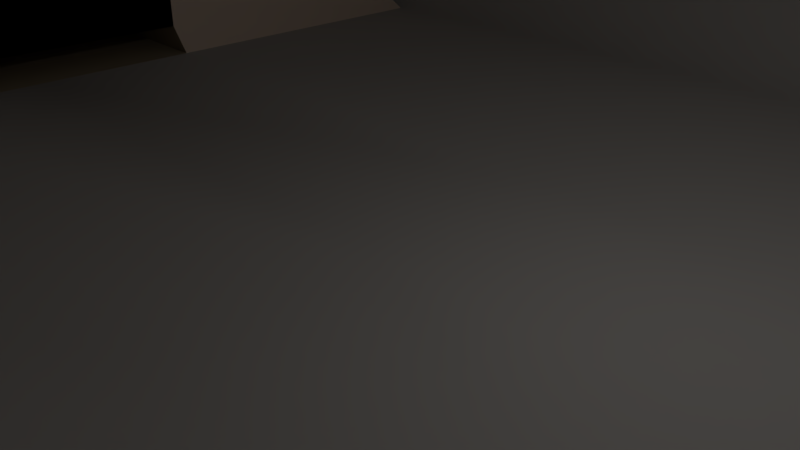 # Source: Structure.blend  (saved by Blender 2.79.0; exported with 4.5.12 LTS)
import bpy
from mathutils import Matrix  # noqa: F401  (used for matrix-valued properties, if any)

bpy.ops.wm.read_factory_settings(use_empty=True)
scene = bpy.context.scene
scene.name = 'Scene'

# ---- collections
col_collection_1 = bpy.data.collections.new('Collection 1'); scene.collection.children.link(col_collection_1)

# ---- materials (node trees are filled in below, after node groups)
mat_top = bpy.data.materials.new('Top')
mat_top.alpha_threshold = 0.0
mat_top.use_transparent_shadow = False
mat_top.diffuse_color = (0.5204, 0.503, 0.4849, 1.0)
mat_top.roughness = 0.5
mat_front = bpy.data.materials.new('Front')
mat_front.alpha_threshold = 0.0
mat_front.use_transparent_shadow = False
mat_front.diffuse_color = (1.0, 0.8241, 0.6908, 1.0)
mat_front.roughness = 0.5
mat_door = bpy.data.materials.new('Door')
mat_door.alpha_threshold = 0.0
mat_door.use_transparent_shadow = False
mat_door.diffuse_color = (0.8271, 0.01148, 0.004624, 1.0)
mat_door.roughness = 0.5
mat_door_crease = bpy.data.materials.new('Door Crease')
mat_door_crease.alpha_threshold = 0.0
mat_door_crease.use_transparent_shadow = False
mat_door_crease.diffuse_color = (0.5122, 0.01331, 0.001909, 1.0)
mat_door_crease.roughness = 0.5
mat_door_dark = bpy.data.materials.new('Door Dark')
mat_door_dark.alpha_threshold = 0.0
mat_door_dark.use_transparent_shadow = False
mat_door_dark.diffuse_color = (1.0, 0.01385, 0.001159, 1.0)
mat_door_dark.roughness = 0.5
mat_ramp = bpy.data.materials.new('Ramp')
mat_ramp.alpha_threshold = 0.0
mat_ramp.use_transparent_shadow = False
mat_ramp.diffuse_color = (0.5372, 0.4515, 0.3158, 1.0)
mat_ramp.roughness = 0.5
mat_top_edge = bpy.data.materials.new('Top Edge')
mat_top_edge.alpha_threshold = 0.0
mat_top_edge.use_transparent_shadow = False
mat_top_edge.diffuse_color = (0.4641, 0.4641, 0.4641, 1.0)
mat_top_edge.roughness = 0.5

# ---- material node trees

# ---- world
world_world = bpy.data.worlds.new('World'); scene.world = world_world
world_world.color = (0.05088, 0.05088, 0.05088)
world_world.use_sun_shadow = False
world_world.sun_shadow_jitter_overblur = 0.0
world_world.cycles.sampling_method = 'MANUAL'

# ---- cameras
cam_camera = bpy.data.cameras.new('Camera')
cam_camera.clip_end = 100.0
cam_camera.lens = 35.0
cam_camera.sensor_width = 32.0
cam_camera.sensor_height = 18.0
cam_camera.ortho_scale = 7.314
cam_camera.dof.focus_distance = 0.0
cam_camera.dof.aperture_fstop = 128.0

# ---- lights
light_lamp = bpy.data.lights.new('Lamp', 'POINT')
light_lamp.transmission_factor = 0.0
light_lamp.cutoff_distance = 30.0
light_lamp.energy = 100.0
light_lamp.shadow_buffer_clip_start = 1.001
light_lamp.shadow_soft_size = 0.1
light_lamp.shadow_maximum_resolution = 0.006
light_lamp.use_absolute_resolution = True

# ---- meshes
me_cube_001 = bpy.data.meshes.new('Cube.001')
me_cube_001.from_pydata([(10.0, 0.6548, -9.253), (10.0, 0.6548, 9.253), (10.0, 2.417, 9.021), (10.0, 4.67, 8.088), (10.0, 6.604, 6.604), (10.0, 8.088, 4.67), (10.0, 9.021, 2.417), (10.0, 9.34, 3.933e-06), (10.0, 9.021, -2.417), (10.0, 8.088, -4.67), (10.0, 6.604, -6.604), (10.0, 4.67, -8.088), (10.0, 2.417, -9.021), (10.0, 3.179e-07, -10.0), (10.0, -2.702e-06, 10.0), (10.0, 2.588, 9.659), (10.0, 5.0, 8.66), (10.0, 7.071, 7.071), (10.0, 8.66, 5.0), (10.0, 9.659, 2.588), (10.0, 10.0, 4.212e-06), (10.0, 9.659, -2.588), (10.0, 8.66, -5.0), (10.0, 7.071, -7.071), (10.0, 5.0, -8.66), (10.0, 2.588, -9.659), (10.33, 2.417, 9.021), (10.33, 0.6548, 9.253), (10.33, 4.67, 8.088), (10.33, 6.604, 6.604), (10.33, 8.088, 4.67), (10.33, 9.021, 2.417), (10.33, 9.34, 3.933e-06), (10.33, 9.021, -2.417), (10.33, 8.088, -4.67), (10.33, 6.604, -6.604), (10.33, 4.67, -8.088), (10.33, 2.417, -9.021), (10.33, 0.6548, -9.253), (10.0, -6.888e-07, -3.333), (10.0, -1.695e-06, 3.333), (10.0, 0.6548, -3.084), (10.0, 0.6548, 3.084), (13.39, -6.888e-07, -3.333), (13.39, -1.695e-06, 3.333), (10.49, 0.6548, -3.084), (10.49, 0.6548, 3.084), (11.7, -6.888e-07, -3.333), (10.25, 1.055, -2.684), (10.25, 1.055, 2.684), (11.7, -1.695e-06, 3.333), (10.25, 5.067, -2.684), (10.25, 6.02, -1.731), (10.25, 5.453, -2.608), (10.25, 5.747, -2.411), (10.25, 5.944, -2.117), (10.25, 6.02, 1.731), (10.25, 5.067, 2.684), (10.25, 5.944, 2.117), (10.25, 5.747, 2.411), (10.25, 5.453, 2.608), (10.0, 5.107, 3.084), (10.0, 6.42, 1.771), (10.0, 5.609, 2.984), (10.0, 6.036, 2.7), (10.0, 6.32, 2.273), (10.0, 6.42, -1.771), (10.0, 5.107, -3.084), (10.0, 6.32, -2.273), (10.0, 6.036, -2.7), (10.0, 5.609, -2.984), (10.0, 6.42, 1.507e-06), (10.0, -1.192e-06, 5.211e-14), (13.39, -1.192e-06, 5.211e-14), (10.49, 0.6548, 5.674e-07), (11.7, -1.192e-06, 5.211e-14), (10.25, 6.02, 0.46), (10.25, 6.02, -0.46), (10.19, 6.42, 1.507e-06), (10.25, 1.055, -0.46), (10.25, 1.055, 0.46), (10.31, 0.6548, 5.674e-07), (10.25, 6.32, 2.273), (10.25, 6.42, 1.771), (10.25, 6.036, 2.7), (10.25, 5.609, 2.984), (10.25, 5.107, 3.084), (10.25, 0.6548, 3.084), (10.25, 6.42, 0.06), (10.25, 0.6548, 0.06), (10.25, 5.609, -2.984), (10.25, 5.107, -3.084), (10.25, 6.036, -2.7), (10.25, 6.32, -2.273), (10.25, 6.42, -1.771), (10.25, 0.6548, -3.084), (10.25, 0.6548, -0.06), (10.25, 6.42, -0.06), (-10.0, 0.6548, -9.253), (-10.0, 0.6548, 9.253), (-10.0, 2.417, 9.021), (-10.0, 4.67, 8.088), (-10.0, 6.604, 6.604), (-10.0, 8.088, 4.67), (-10.0, 9.021, 2.417), (-10.0, 9.34, 3.933e-06), (-10.0, 9.021, -2.417), (-10.0, 8.088, -4.67), (-10.0, 6.604, -6.604), (-10.0, 4.67, -8.088), (-10.0, 2.417, -9.021), (-10.0, -1.192e-06, -10.0), (-10.0, -4.212e-06, 10.0), (-10.0, 2.588, 9.659), (-10.0, 5.0, 8.66), (-10.0, 7.071, 7.071), (-10.0, 8.66, 5.0), (-10.0, 9.659, 2.588), (-10.0, 10.0, 4.212e-06), (-10.0, 9.659, -2.588), (-10.0, 8.66, -5.0), (-10.0, 7.071, -7.071), (-10.0, 5.0, -8.66), (-10.0, 2.588, -9.659), (0.0, -4.371e-07, -10.0), (2.94e-13, -3.457e-06, 10.0), (-1.954e-07, 2.588, 9.659), (-3.775e-07, 5.0, 8.66), (-5.339e-07, 7.071, 7.071), (-6.538e-07, 8.66, 5.0), (-7.293e-07, 9.659, 2.588), (-7.55e-07, 10.0, 4.212e-06), (-7.293e-07, 9.659, -2.588), (-6.538e-07, 8.66, -5.0), (-5.339e-07, 7.071, -7.071), (-3.775e-07, 5.0, -8.66), (-1.954e-07, 2.588, -9.659), (-10.33, 2.417, 9.021), (-10.33, 0.6548, 9.253), (-10.33, 4.67, 8.088), (-10.33, 6.604, 6.604), (-10.33, 8.088, 4.67), (-10.33, 9.021, 2.417), (-10.33, 9.34, 3.933e-06), (-10.33, 9.021, -2.417), (-10.33, 8.088, -4.67), (-10.33, 6.604, -6.604), (-10.33, 4.67, -8.088), (-10.33, 2.417, -9.021), (-10.33, 0.6548, -9.253), (-10.0, -2.199e-06, -3.333), (-10.0, -3.205e-06, 3.333), (-10.0, 0.6548, -3.084), (-10.0, 0.6548, 3.084), (9.8e-14, -1.444e-06, -3.333), (1.96e-13, -2.45e-06, 3.333), (-13.39, -2.711e-06, -3.333), (-13.39, -3.717e-06, 3.333), (-10.49, 0.6548, -3.084), (-10.49, 0.6548, 3.084), (-11.7, -2.455e-06, -3.333), (-10.25, 1.055, -2.684), (-10.25, 1.055, 2.684), (-11.7, -3.461e-06, 3.333), (-10.25, 5.067, -2.684), (-10.25, 6.02, -1.731), (-10.25, 5.453, -2.608), (-10.25, 5.747, -2.411), (-10.25, 5.944, -2.117), (-10.25, 6.02, 1.731), (-10.25, 5.067, 2.684), (-10.25, 5.944, 2.117), (-10.25, 5.747, 2.411), (-10.25, 5.453, 2.608), (-10.0, 5.107, 3.084), (-10.0, 6.42, 1.771), (-10.0, 5.609, 2.984), (-10.0, 6.036, 2.7), (-10.0, 6.32, 2.273), (-10.0, 6.42, -1.771), (-10.0, 5.107, -3.084), (-10.0, 6.32, -2.273), (-10.0, 6.036, -2.7), (-10.0, 5.609, -2.984), (-10.0, 6.42, 1.507e-06), (-10.0, -2.702e-06, 1.181e-13), (1.47e-13, -1.947e-06, 8.511e-14), (-13.39, -3.214e-06, 1.405e-13), (-10.49, 0.6548, 5.674e-07), (-11.7, -2.958e-06, 1.293e-13), (-10.25, 6.02, 0.46), (-10.25, 6.02, -0.46), (-10.19, 6.42, 1.507e-06), (-10.25, 1.055, -0.46), (-10.25, 1.055, 0.46), (-10.31, 0.6548, 5.674e-07), (-10.25, 6.32, 2.273), (-10.25, 6.42, 1.771), (-10.25, 6.036, 2.7), (-10.25, 5.609, 2.984), (-10.25, 5.107, 3.084), (-10.25, 0.6548, 3.084), (-10.25, 6.42, 0.06), (-10.25, 0.6548, 0.06), (-10.25, 5.609, -2.984), (-10.25, 5.107, -3.084), (-10.25, 6.036, -2.7), (-10.25, 6.32, -2.273), (-10.25, 6.42, -1.771), (-10.25, 0.6548, -3.084), (-10.25, 0.6548, -0.06), (-10.25, 6.42, -0.06), (10.33, 2.552, 9.524), (10.19, 2.588, 9.659), (10.33, 0.1393, 9.841), (10.19, -2.702e-06, 10.0), (10.33, 4.93, 8.539), (10.19, 5.0, 8.66), (10.33, 6.972, 6.972), (10.19, 7.071, 7.071), (10.33, 8.539, 4.93), (10.19, 8.66, 5.0), (10.33, 9.524, 2.552), (10.19, 9.659, 2.588), (10.33, 9.86, 4.153e-06), (10.19, 10.0, 4.212e-06), (10.33, 9.524, -2.552), (10.19, 9.659, -2.588), (10.33, 8.539, -4.93), (10.19, 8.66, -5.0), (10.33, 6.972, -6.972), (10.19, 7.071, -7.071), (10.33, 4.93, -8.539), (10.19, 5.0, -8.66), (10.33, 2.552, -9.524), (10.19, 2.588, -9.659), (10.19, 3.179e-07, -10.0), (10.33, 0.1393, -9.841), (-10.19, 2.588, 9.659), (-10.33, 2.552, 9.524), (-10.19, -4.241e-06, 10.0), (-10.33, 0.1393, 9.841), (-10.19, 5.0, 8.66), (-10.33, 4.93, 8.539), (-10.19, 7.071, 7.071), (-10.33, 6.972, 6.972), (-10.19, 8.66, 5.0), (-10.33, 8.539, 4.93), (-10.19, 9.659, 2.588), (-10.33, 9.524, 2.552), (-10.19, 10.0, 4.212e-06), (-10.33, 9.86, 4.153e-06), (-10.19, 9.659, -2.588), (-10.33, 9.524, -2.552), (-10.19, 8.66, -5.0), (-10.33, 8.539, -4.93), (-10.19, 7.071, -7.071), (-10.33, 6.972, -6.972), (-10.19, 5.0, -8.66), (-10.33, 4.93, -8.539), (-10.19, 2.588, -9.659), (-10.33, 2.552, -9.524), (-10.33, 0.1393, -9.841), (-10.19, -1.221e-06, -10.0)], [], [(1, 42, 41, 0, 12, 11, 10, 9, 8, 7, 6, 5, 4, 3, 2), (155, 40, 14, 125), (125, 14, 15, 126), (126, 15, 16, 127), (127, 16, 17, 128), (128, 17, 18, 129), (129, 18, 19, 130), (130, 19, 20, 131), (131, 20, 21, 132), (132, 21, 22, 133), (133, 22, 23, 134), (134, 23, 24, 135), (135, 24, 25, 136), (136, 25, 13, 124), (42, 1, 14, 40), (6, 7, 32, 31), (29, 30, 220, 218), (113, 238, 240, 112), (36, 37, 234, 232), (5, 6, 31, 30), (28, 29, 218, 216), (12, 0, 38, 37), (35, 36, 232, 230), (4, 5, 30, 29), (26, 28, 216, 212), (11, 12, 37, 36), (34, 35, 230, 228), (16, 15, 213, 217), (14, 1, 27, 214, 215), (18, 17, 219, 221), (19, 18, 221, 223), (20, 19, 223, 225), (21, 20, 225, 227), (22, 21, 227, 229), (23, 22, 229, 231), (24, 23, 231, 233), (25, 24, 233, 235), (13, 25, 235, 236), (0, 13, 236, 237, 38), (37, 38, 237, 234), (17, 16, 217, 219), (30, 31, 222, 220), (7, 8, 33, 32), (31, 32, 224, 222), (8, 9, 34, 33), (1, 2, 26, 27), (32, 33, 226, 224), (9, 10, 35, 34), (2, 3, 28, 26), (33, 34, 228, 226), (10, 11, 36, 35), (27, 26, 212, 214), (3, 4, 29, 28), (0, 41, 39, 13), (87, 50, 44, 46), (124, 13, 39, 154), (186, 72, 40, 155), (74, 46, 44, 73), (75, 47, 43, 73), (47, 95, 45, 43), (95, 41, 67, 91), (72, 39, 47, 75), (39, 41, 95, 47), (42, 40, 50, 87), (42, 87, 86, 61), (48, 51, 53, 54, 55, 52, 77, 79), (41, 42, 61, 63, 64, 65, 62, 71, 66, 68, 69, 70, 67), (91, 67, 70, 90), (90, 70, 69, 92), (92, 69, 68, 93), (93, 68, 66, 94), (83, 62, 65, 82), (82, 65, 64, 84), (84, 64, 63, 85), (85, 63, 61, 86), (71, 62, 83, 88, 78), (40, 72, 75, 50), (50, 75, 73, 44), (81, 89, 87, 46, 74), (45, 74, 73, 43), (154, 39, 72, 186), (66, 71, 78, 97, 94), (95, 96, 81, 74, 45), (88, 97, 78), (96, 89, 81), (88, 89, 96, 97), (56, 58, 59, 60, 57, 49, 80, 76), (58, 56, 83, 82), (59, 58, 82, 84), (60, 59, 84, 85), (57, 60, 85, 86), (49, 57, 86, 87), (76, 80, 89, 88), (56, 76, 88, 83), (80, 49, 87, 89), (53, 51, 91, 90), (54, 53, 90, 92), (55, 54, 92, 93), (52, 55, 93, 94), (51, 48, 95, 91), (79, 77, 97, 96), (77, 52, 94, 97), (48, 79, 96, 95), (99, 100, 101, 102, 103, 104, 105, 106, 107, 108, 109, 110, 98, 152, 153), (155, 125, 112, 151), (125, 126, 113, 112), (126, 127, 114, 113), (127, 128, 115, 114), (128, 129, 116, 115), (129, 130, 117, 116), (130, 131, 118, 117), (131, 132, 119, 118), (132, 133, 120, 119), (133, 134, 121, 120), (134, 135, 122, 121), (135, 136, 123, 122), (136, 124, 111, 123), (153, 151, 112, 99), (104, 142, 143, 105), (140, 245, 247, 141), (147, 259, 261, 148), (103, 141, 142, 104), (139, 243, 245, 140), (110, 148, 149, 98), (146, 257, 259, 147), (102, 140, 141, 103), (112, 240, 241, 138, 99), (109, 147, 148, 110), (145, 255, 257, 146), (114, 242, 238, 113), (138, 241, 239, 137), (116, 246, 244, 115), (117, 248, 246, 116), (118, 250, 248, 117), (119, 252, 250, 118), (120, 254, 252, 119), (121, 256, 254, 120), (122, 258, 256, 121), (123, 260, 258, 122), (111, 263, 260, 123), (98, 149, 262, 263, 111), (148, 261, 262, 149), (115, 244, 242, 114), (141, 247, 249, 142), (105, 143, 144, 106), (142, 249, 251, 143), (106, 144, 145, 107), (99, 138, 137, 100), (143, 251, 253, 144), (107, 145, 146, 108), (100, 137, 139, 101), (144, 253, 255, 145), (108, 146, 147, 109), (137, 239, 243, 139), (101, 139, 140, 102), (98, 111, 150, 152), (201, 159, 157, 163), (124, 154, 150, 111), (186, 155, 151, 185), (188, 187, 157, 159), (189, 187, 156, 160), (160, 156, 158, 209), (209, 205, 180, 152), (185, 189, 160, 150), (150, 160, 209, 152), (153, 201, 163, 151), (153, 174, 200, 201), (161, 193, 191, 165, 168, 167, 166, 164), (152, 180, 183, 182, 181, 179, 184, 175, 178, 177, 176, 174, 153), (205, 204, 183, 180), (204, 206, 182, 183), (206, 207, 181, 182), (207, 208, 179, 181), (197, 196, 178, 175), (196, 198, 177, 178), (198, 199, 176, 177), (199, 200, 174, 176), (184, 192, 202, 197, 175), (151, 163, 189, 185), (163, 157, 187, 189), (195, 188, 159, 201, 203), (158, 156, 187, 188), (154, 186, 185, 150), (179, 208, 211, 192, 184), (209, 158, 188, 195, 210), (202, 192, 211), (210, 195, 203), (202, 211, 210, 203), (169, 190, 194, 162, 170, 173, 172, 171), (171, 196, 197, 169), (172, 198, 196, 171), (173, 199, 198, 172), (170, 200, 199, 173), (162, 201, 200, 170), (190, 202, 203, 194), (169, 197, 202, 190), (194, 203, 201, 162), (166, 204, 205, 164), (167, 206, 204, 166), (168, 207, 206, 167), (165, 208, 207, 168), (164, 205, 209, 161), (193, 210, 211, 191), (191, 211, 208, 165), (161, 209, 210, 193), (213, 215, 214, 212), (217, 213, 212, 216), (219, 217, 216, 218), (221, 219, 218, 220), (223, 221, 220, 222), (225, 223, 222, 224), (227, 225, 224, 226), (229, 227, 226, 228), (231, 229, 228, 230), (233, 231, 230, 232), (235, 233, 232, 234), (236, 235, 234, 237), (239, 241, 240, 238), (243, 239, 238, 242), (245, 243, 242, 244), (247, 245, 244, 246), (249, 247, 246, 248), (251, 249, 248, 250), (253, 251, 250, 252), (255, 253, 252, 254), (257, 255, 254, 256), (259, 257, 256, 258), (261, 259, 258, 260), (262, 261, 260, 263), (15, 14, 215, 213)])
me_cube_001.polygons.foreach_set('use_smooth', [0, 1, 1, 1, 1, 1, 1, 1, 1, 1, 1, 1, 1, 1, 0, 0, 0, 1, 0, 0, 0, 0, 0, 0, 0, 0, 0, 1, 0, 1, 1, 1, 1, 1, 1, 1, 1, 1, 0, 0, 1, 0, 0, 0, 0, 0, 0, 0, 0, 0, 0, 0, 0, 0, 0, 1, 1, 0, 0, 0, 0, 0, 0, 0, 0, 0, 0, 0, 0, 0, 0, 0, 0, 0, 0, 0, 0, 0, 0, 0, 1, 0, 0, 0, 0, 0, 0, 0, 0, 0, 0, 0, 0, 0, 0, 0, 0, 0, 0, 0, 0, 0, 0, 0, 1, 1, 1, 1, 1, 1, 1, 1, 1, 1, 1, 1, 1, 0, 0, 0, 0, 0, 0, 0, 0, 0, 0, 0, 0, 1, 0, 1, 1, 1, 1, 1, 1, 1, 1, 1, 0, 0, 1, 0, 0, 0, 0, 0, 0, 0, 0, 0, 0, 0, 0, 0, 0, 1, 1, 0, 0, 0, 0, 0, 0, 0, 0, 0, 0, 0, 0, 0, 0, 0, 0, 0, 0, 0, 0, 0, 0, 0, 1, 0, 0, 0, 0, 0, 0, 0, 0, 0, 0, 0, 0, 0, 0, 0, 0, 0, 0, 0, 0, 0, 0, 0, 0, 0, 0, 0, 0, 0, 0, 0, 0, 0, 0, 0, 0, 0, 0, 0, 0, 0, 0, 0, 0, 0, 0, 1])
me_cube_001.polygons.foreach_set('material_index', [1, 0, 0, 0, 0, 0, 0, 0, 0, 0, 0, 0, 0, 0, 1, 0, 0, 0, 0, 0, 0, 0, 0, 0, 0, 0, 0, 0, 0, 0, 0, 0, 0, 0, 0, 0, 0, 0, 0, 0, 0, 0, 0, 0, 0, 0, 0, 0, 0, 0, 0, 0, 0, 1, 5, 0, 0, 5, 5, 5, 2, 5, 5, 5, 2, 4, 0, 2, 2, 2, 2, 2, 2, 2, 2, 2, 5, 5, 5, 5, 0, 2, 5, 2, 0, 3, 4, 2, 2, 2, 2, 2, 2, 2, 2, 2, 2, 2, 2, 2, 2, 2, 2, 1, 0, 0, 0, 0, 0, 0, 0, 0, 0, 0, 0, 0, 0, 1, 0, 0, 0, 0, 0, 0, 0, 0, 0, 0, 0, 0, 0, 0, 0, 0, 0, 0, 0, 0, 0, 0, 0, 0, 0, 0, 0, 0, 0, 0, 0, 0, 0, 0, 0, 0, 0, 1, 5, 0, 0, 5, 5, 5, 2, 5, 5, 5, 2, 4, 0, 2, 2, 2, 2, 2, 2, 2, 2, 2, 5, 5, 5, 5, 0, 2, 5, 2, 0, 3, 4, 2, 2, 2, 2, 2, 2, 2, 2, 2, 2, 2, 2, 2, 2, 2, 2, 6, 6, 6, 6, 6, 6, 6, 6, 6, 6, 6, 6, 6, 6, 6, 6, 6, 6, 6, 6, 6, 6, 6, 6, 0])
_uv = me_cube_001.uv_layers.new(name='UVMap')
_uv.uv.foreach_set('vector', [0.1736, 0.5837, 0.1736, 0.7145, 0.1736, 0.8453, 0.1736, 0.976, 0.1383, 0.9711, 0.09332, 0.9513, 0.05467, 0.9199, 0.025, 0.8789, 0.00636, 0.8311, 0.0, 0.7799, 0.00636, 0.7286, 0.02501, 0.6809, 0.05467, 0.6398, 0.09332, 0.6084, 0.1383, 0.5886, 0.1332, 0.2839, 0.1332, 0.4959, 5.717e-08, 0.4959, 3.812e-08, 0.2839, 0.7965, 0.6512, 0.7965, 0.4392, 0.8483, 0.4392, 0.8483, 0.6512, 0.8483, 0.6512, 0.8483, 0.4392, 0.9, 0.4392, 0.9, 0.6512, 0.9, 0.6512, 0.9, 0.4392, 0.9481, 0.4392, 0.9481, 0.6512, 0.3997, 0.2169, 0.3997, 0.004999, 0.4411, 0.006301, 0.4411, 0.2182, 0.4411, 0.2182, 0.4411, 0.006301, 0.4893, 0.00712, 0.4893, 0.219, 0.4893, 0.219, 0.4893, 0.00712, 0.541, 0.0074, 0.541, 0.2193, 0.541, 0.2193, 0.541, 0.0074, 0.5927, 0.00712, 0.5927, 0.219, 0.5927, 0.219, 0.5927, 0.00712, 0.6409, 0.006301, 0.6409, 0.2182, 0.6409, 0.2182, 0.6409, 0.006301, 0.6823, 0.004999, 0.6823, 0.2169, 0.1866, 0.7839, 0.1866, 0.5719, 0.2348, 0.5719, 0.2348, 0.7839, 0.2348, 0.7839, 0.2348, 0.5719, 0.2865, 0.5719, 0.2865, 0.7839, 0.2865, 0.7839, 0.2865, 0.5719, 0.3382, 0.5719, 0.3382, 0.7839, 0.1736, 0.7145, 0.1736, 0.5837, 0.1866, 0.5678, 0.1866, 0.7092, 0.3515, 0.6566, 0.3515, 0.7079, 0.3448, 0.7079, 0.3448, 0.6566, 0.6646, 0.5072, 0.6349, 0.5482, 0.6259, 0.5427, 0.6572, 0.4994, 0.8483, 0.8633, 0.8483, 0.8673, 0.7965, 0.8673, 0.7965, 0.8633, 0.7032, 0.8187, 0.7482, 0.8385, 0.7455, 0.8491, 0.698, 0.8282, 0.3515, 0.6089, 0.3515, 0.6566, 0.3448, 0.6566, 0.3448, 0.6089, 0.7032, 0.4757, 0.6646, 0.5072, 0.6572, 0.4994, 0.698, 0.4662, 0.3581, 0.6027, 0.3581, 0.5678, 0.3647, 0.5678, 0.3647, 0.6027, 0.6646, 0.7872, 0.7032, 0.8187, 0.698, 0.8282, 0.6572, 0.795, 0.3515, 0.5678, 0.3515, 0.6089, 0.3448, 0.6089, 0.3448, 0.5678, 0.7482, 0.4559, 0.7032, 0.4757, 0.698, 0.4662, 0.7455, 0.4453, 0.3581, 0.6438, 0.3581, 0.6027, 0.3647, 0.6027, 0.3647, 0.6438, 0.6349, 0.7462, 0.6646, 0.7872, 0.6572, 0.795, 0.6259, 0.7517, 0.9, 0.4392, 0.8483, 0.4392, 0.8483, 0.4352, 0.9, 0.4352, 0.395, 0.5995, 0.395, 0.6153, 0.3884, 0.6153, 0.3884, 0.6029, 0.3912, 0.5995, 0.4411, 0.006301, 0.3997, 0.004999, 0.3997, 0.0009406, 0.4411, 0.002243, 0.4893, 0.00712, 0.4411, 0.006301, 0.4411, 0.002243, 0.4893, 0.003062, 0.541, 0.0074, 0.4893, 0.00712, 0.4893, 0.003062, 0.541, 0.003342, 0.5927, 0.00712, 0.541, 0.0074, 0.541, 0.003342, 0.5927, 0.003062, 0.6409, 0.006301, 0.5927, 0.00712, 0.5927, 0.003062, 0.6409, 0.002243, 0.6823, 0.004999, 0.6409, 0.006301, 0.6409, 0.002243, 0.6823, 0.0009406, 0.2348, 0.5719, 0.1866, 0.5719, 0.1866, 0.5678, 0.2348, 0.5678, 0.2865, 0.5719, 0.2348, 0.5719, 0.2348, 0.5678, 0.2865, 0.5678, 0.3382, 0.5719, 0.2865, 0.5719, 0.2865, 0.5678, 0.3382, 0.5678, 0.395, 0.5678, 0.395, 0.5837, 0.3912, 0.5837, 0.3884, 0.5803, 0.3884, 0.5678, 0.7482, 0.8385, 0.7835, 0.8434, 0.7938, 0.8558, 0.7455, 0.8491, 0.9481, 0.4392, 0.9, 0.4392, 0.9, 0.4352, 0.9481, 0.4352, 0.6349, 0.5482, 0.6163, 0.5959, 0.6062, 0.5931, 0.6259, 0.5427, 0.3515, 0.7079, 0.3515, 0.7591, 0.3448, 0.7591, 0.3448, 0.7079, 0.6163, 0.5959, 0.6099, 0.6472, 0.5995, 0.6472, 0.6062, 0.5931, 0.3515, 0.7591, 0.3515, 0.8069, 0.3448, 0.8069, 0.3448, 0.7591, 0.3515, 0.6753, 0.3515, 0.6405, 0.3581, 0.6405, 0.3581, 0.6753, 0.6099, 0.6472, 0.6163, 0.6984, 0.6062, 0.7013, 0.5995, 0.6472, 0.3515, 0.8069, 0.3515, 0.8479, 0.3448, 0.8479, 0.3448, 0.8069, 0.3515, 0.6405, 0.3515, 0.5994, 0.3581, 0.5994, 0.3581, 0.6405, 0.6163, 0.6984, 0.6349, 0.7462, 0.6259, 0.7517, 0.6062, 0.7013, 0.3581, 0.6753, 0.3581, 0.6438, 0.3647, 0.6438, 0.3647, 0.6753, 0.7835, 0.451, 0.7482, 0.4559, 0.7455, 0.4453, 0.7938, 0.4385, 0.3515, 0.5994, 0.3515, 0.5678, 0.3581, 0.5678, 0.3581, 0.5994, 0.1736, 0.976, 0.1736, 0.8453, 0.1866, 0.8505, 0.1866, 0.9919, 0.9372, 0.01477, 0.9661, 0.0, 1.0, 0.0, 0.9421, 0.01477, 0.3997, 0.2839, 0.3997, 0.4959, 0.2665, 0.4959, 0.2665, 0.2839, 0.1998, 0.2839, 0.1998, 0.4959, 0.1332, 0.4959, 0.1332, 0.2839, 0.8739, 0.07067, 0.8739, 0.005277, 0.9322, 0.0, 0.9322, 0.07067, 0.1998, 0.5319, 0.2665, 0.5319, 0.2665, 0.5678, 0.1998, 0.5678, 0.9457, 0.9944, 0.9167, 0.9797, 0.9216, 0.9797, 0.9795, 0.9944, 0.9167, 0.9797, 0.9118, 0.9797, 0.9118, 0.8885, 0.9167, 0.8885, 0.1998, 0.4959, 0.2665, 0.4959, 0.2665, 0.5319, 0.1998, 0.5319, 0.9118, 0.9944, 0.9118, 0.9797, 0.9167, 0.9797, 0.9457, 0.9944, 0.9322, 0.01477, 0.9322, 0.0, 0.9661, 0.0, 0.9372, 0.01477, 0.9322, 0.01477, 0.9372, 0.01477, 0.9372, 0.106, 0.9322, 0.106, 0.8045, 0.8758, 0.8847, 0.8758, 0.8924, 0.8774, 0.8983, 0.8816, 0.9022, 0.8878, 0.9038, 0.896, 0.9038, 0.923, 0.8045, 0.923, 0.7453, 0.8592, 0.7453, 0.99, 0.6564, 0.99, 0.6463, 0.9879, 0.6378, 0.9818, 0.6321, 0.9728, 0.6301, 0.9621, 0.6301, 0.9246, 0.6301, 0.8871, 0.6321, 0.8764, 0.6378, 0.8674, 0.6463, 0.8613, 0.6564, 0.8592, 0.9167, 0.8885, 0.9118, 0.8885, 0.9118, 0.8776, 0.9167, 0.8776, 0.9167, 0.8776, 0.9118, 0.8776, 0.9118, 0.8673, 0.9167, 0.8673, 0.3831, 0.5678, 0.3881, 0.5678, 0.3883, 0.5769, 0.3834, 0.5769, 0.3834, 0.5769, 0.3883, 0.5769, 0.3884, 0.5875, 0.3834, 0.5875, 0.3834, 0.6626, 0.3884, 0.6626, 0.3883, 0.6733, 0.3834, 0.6733, 0.3834, 0.6733, 0.3883, 0.6733, 0.3881, 0.6823, 0.3831, 0.6823, 0.9372, 0.1271, 0.9322, 0.1271, 0.9322, 0.1168, 0.9372, 0.1168, 0.9372, 0.1168, 0.9322, 0.1168, 0.9322, 0.106, 0.9372, 0.106, 0.3884, 0.6251, 0.3884, 0.6626, 0.3834, 0.6626, 0.3834, 0.6264, 0.3846, 0.6251, 0.1332, 0.4959, 0.1998, 0.4959, 0.1998, 0.5319, 0.1332, 0.5319, 0.1332, 0.5319, 0.1998, 0.5319, 0.1998, 0.5678, 0.1332, 0.5678, 0.8701, 0.07067, 0.8689, 0.0694, 0.8689, 0.005277, 0.8739, 0.005277, 0.8739, 0.07067, 0.8739, 0.1361, 0.8739, 0.07067, 0.9322, 0.07067, 0.9322, 0.1413, 0.2665, 0.2839, 0.2665, 0.4959, 0.1998, 0.4959, 0.1998, 0.2839, 0.3884, 0.5875, 0.3884, 0.6251, 0.3846, 0.6251, 0.3834, 0.6238, 0.3834, 0.5875, 0.8689, 0.1361, 0.8689, 0.07194, 0.8701, 0.07067, 0.8739, 0.07067, 0.8739, 0.1361, 0.3834, 0.6264, 0.3834, 0.6238, 0.3846, 0.6251, 0.8689, 0.07194, 0.8689, 0.0694, 0.8701, 0.07067, 0.9118, 0.934, 0.7965, 0.934, 0.7965, 0.9314, 0.9118, 0.9314, 0.9038, 0.9694, 0.9022, 0.9776, 0.8983, 0.9838, 0.8924, 0.988, 0.8847, 0.9896, 0.8045, 0.9896, 0.8045, 0.9425, 0.9038, 0.9425, 0.9022, 0.9776, 0.9038, 0.9694, 0.9118, 0.9703, 0.9098, 0.9809, 0.8983, 0.9838, 0.9022, 0.9776, 0.9098, 0.9809, 0.9041, 0.99, 0.8924, 0.988, 0.8983, 0.9838, 0.9041, 0.99, 0.8956, 0.996, 0.8847, 0.9896, 0.8924, 0.988, 0.8956, 0.996, 0.8855, 0.9981, 0.8045, 0.9896, 0.8847, 0.9896, 0.8855, 0.9981, 0.7965, 0.9981, 0.9038, 0.9425, 0.8045, 0.9425, 0.7965, 0.934, 0.9118, 0.934, 0.9038, 0.9694, 0.9038, 0.9425, 0.9118, 0.934, 0.9118, 0.9703, 0.8045, 0.9425, 0.8045, 0.9896, 0.7965, 0.9981, 0.7965, 0.934, 0.8924, 0.8774, 0.8847, 0.8758, 0.8855, 0.8673, 0.8956, 0.8694, 0.8983, 0.8816, 0.8924, 0.8774, 0.8956, 0.8694, 0.9041, 0.8755, 0.9022, 0.8878, 0.8983, 0.8816, 0.9041, 0.8755, 0.9098, 0.8845, 0.9038, 0.896, 0.9022, 0.8878, 0.9098, 0.8845, 0.9118, 0.8952, 0.8847, 0.8758, 0.8045, 0.8758, 0.7965, 0.8673, 0.8855, 0.8673, 0.8045, 0.923, 0.9038, 0.923, 0.9118, 0.9314, 0.7965, 0.9314, 0.9038, 0.923, 0.9038, 0.896, 0.9118, 0.8952, 0.9118, 0.9314, 0.8045, 0.8758, 0.8045, 0.923, 0.7965, 0.9314, 0.7965, 0.8673, 0.8558, 0.4082, 0.8206, 0.4033, 0.7756, 0.3835, 0.737, 0.352, 0.7073, 0.311, 0.6886, 0.2633, 0.6823, 0.212, 0.6886, 0.1608, 0.7073, 0.113, 0.737, 0.072, 0.7756, 0.04053, 0.8206, 0.02075, 0.8558, 0.01583, 0.8558, 0.1466, 0.8558, 0.2774, 0.1332, 0.2839, 3.812e-08, 0.2839, 0.0, 0.07191, 0.1332, 0.07191, 0.7965, 0.6512, 0.8483, 0.6512, 0.8483, 0.8633, 0.7965, 0.8633, 0.8483, 0.6512, 0.9, 0.6512, 0.9, 0.8633, 0.8483, 0.8633, 0.9, 0.6512, 0.9481, 0.6512, 0.9481, 0.8633, 0.9, 0.8633, 0.3997, 0.2169, 0.4411, 0.2182, 0.4411, 0.43, 0.3997, 0.4287, 0.4411, 0.2182, 0.4893, 0.219, 0.4893, 0.4308, 0.4411, 0.43, 0.4893, 0.219, 0.541, 0.2193, 0.541, 0.4311, 0.4893, 0.4308, 0.541, 0.2193, 0.5927, 0.219, 0.5927, 0.4308, 0.541, 0.4311, 0.5927, 0.219, 0.6409, 0.2182, 0.6409, 0.43, 0.5927, 0.4308, 0.6409, 0.2182, 0.6823, 0.2169, 0.6823, 0.4287, 0.6409, 0.43, 0.1866, 0.7839, 0.2348, 0.7839, 0.2348, 0.9959, 0.1866, 0.9959, 0.2348, 0.7839, 0.2865, 0.7839, 0.2865, 0.9959, 0.2348, 0.9959, 0.2865, 0.7839, 0.3382, 0.7839, 0.3382, 0.9959, 0.2865, 0.9959, 0.8558, 0.2774, 0.8689, 0.2827, 0.8689, 0.424, 0.8558, 0.4082, 0.3382, 0.6566, 0.3448, 0.6566, 0.3448, 0.7079, 0.3382, 0.7079, 0.4675, 0.7872, 0.4602, 0.795, 0.4289, 0.7517, 0.4379, 0.7462, 0.5062, 0.4757, 0.501, 0.4662, 0.5485, 0.4453, 0.5512, 0.4559, 0.3382, 0.6089, 0.3448, 0.6089, 0.3448, 0.6566, 0.3382, 0.6566, 0.5062, 0.8187, 0.501, 0.8282, 0.4602, 0.795, 0.4675, 0.7872, 0.3647, 0.6405, 0.3713, 0.6405, 0.3713, 0.6753, 0.3647, 0.6753, 0.4675, 0.5072, 0.4602, 0.4994, 0.501, 0.4662, 0.5062, 0.4757, 0.3382, 0.5678, 0.3448, 0.5678, 0.3448, 0.6089, 0.3382, 0.6089, 0.3884, 0.5837, 0.3922, 0.5837, 0.395, 0.587, 0.395, 0.5995, 0.3884, 0.5995, 0.3647, 0.5994, 0.3713, 0.5994, 0.3713, 0.6405, 0.3647, 0.6405, 0.4379, 0.5482, 0.4289, 0.5427, 0.4602, 0.4994, 0.4675, 0.5072, 0.9, 0.8633, 0.9, 0.8673, 0.8483, 0.8673, 0.8483, 0.8633, 0.5864, 0.8434, 0.5967, 0.8558, 0.5485, 0.8491, 0.5512, 0.8385, 0.4411, 0.43, 0.4411, 0.4341, 0.3997, 0.4328, 0.3997, 0.4287, 0.4893, 0.4308, 0.4893, 0.4349, 0.4411, 0.4341, 0.4411, 0.43, 0.541, 0.4311, 0.541, 0.4352, 0.4893, 0.4349, 0.4893, 0.4308, 0.5927, 0.4308, 0.5927, 0.4349, 0.541, 0.4352, 0.541, 0.4311, 0.6409, 0.43, 0.6409, 0.4341, 0.5927, 0.4349, 0.5927, 0.4308, 0.6823, 0.4287, 0.6823, 0.4328, 0.6409, 0.4341, 0.6409, 0.43, 0.2348, 0.9959, 0.2348, 1.0, 0.1866, 1.0, 0.1866, 0.9959, 0.2865, 0.9959, 0.2865, 1.0, 0.2348, 1.0, 0.2348, 0.9959, 0.3382, 0.9959, 0.3382, 1.0, 0.2865, 1.0, 0.2865, 0.9959, 0.3884, 0.6153, 0.395, 0.6153, 0.395, 0.6278, 0.3922, 0.6312, 0.3884, 0.6312, 0.5512, 0.4559, 0.5485, 0.4453, 0.5967, 0.4385, 0.5864, 0.451, 0.9481, 0.8633, 0.9481, 0.8673, 0.9, 0.8673, 0.9, 0.8633, 0.4379, 0.7462, 0.4289, 0.7517, 0.4092, 0.7013, 0.4192, 0.6984, 0.3382, 0.7079, 0.3448, 0.7079, 0.3448, 0.7591, 0.3382, 0.7591, 0.4192, 0.6984, 0.4092, 0.7013, 0.4025, 0.6472, 0.4129, 0.6472, 0.3382, 0.7591, 0.3448, 0.7591, 0.3448, 0.8069, 0.3382, 0.8069, 0.3779, 0.6753, 0.3713, 0.6753, 0.3713, 0.6405, 0.3779, 0.6405, 0.4129, 0.6472, 0.4025, 0.6472, 0.4092, 0.5931, 0.4192, 0.5959, 0.3382, 0.8069, 0.3448, 0.8069, 0.3448, 0.8479, 0.3382, 0.8479, 0.3779, 0.6405, 0.3713, 0.6405, 0.3713, 0.5994, 0.3779, 0.5994, 0.4192, 0.5959, 0.4092, 0.5931, 0.4289, 0.5427, 0.4379, 0.5482, 0.3647, 0.5678, 0.3713, 0.5678, 0.3713, 0.5994, 0.3647, 0.5994, 0.5512, 0.8385, 0.5485, 0.8491, 0.501, 0.8282, 0.5062, 0.8187, 0.3779, 0.5994, 0.3713, 0.5994, 0.3713, 0.5678, 0.3779, 0.5678, 0.8558, 0.01583, 0.8689, 0.0, 0.8689, 0.1413, 0.8558, 0.1466, 0.9362, 0.2537, 0.9411, 0.2537, 0.999, 0.2685, 0.9651, 0.2685, 0.3997, 0.2839, 0.2665, 0.2839, 0.2665, 0.07191, 0.3997, 0.07191, 0.1998, 0.2839, 0.1332, 0.2839, 0.1332, 0.07191, 0.1998, 0.07191, 0.8739, 0.212, 0.9312, 0.212, 0.9312, 0.2827, 0.8739, 0.2774, 0.1998, 0.03595, 0.1998, 0.0, 0.2665, 0.0, 0.2665, 0.03595, 0.9028, 0.4098, 0.8689, 0.4098, 0.9268, 0.395, 0.9318, 0.395, 0.9318, 0.395, 0.9318, 0.3038, 0.9367, 0.3038, 0.9367, 0.395, 0.1998, 0.07191, 0.1998, 0.03595, 0.2665, 0.03595, 0.2665, 0.07191, 0.9367, 0.4098, 0.9028, 0.4098, 0.9318, 0.395, 0.9367, 0.395, 0.9312, 0.2537, 0.9362, 0.2537, 0.9651, 0.2685, 0.9312, 0.2685, 0.9312, 0.2537, 0.9312, 0.1625, 0.9362, 0.1625, 0.9362, 0.2537, 0.5069, 0.8677, 0.5069, 0.9148, 0.4077, 0.9148, 0.4077, 0.8879, 0.4092, 0.8797, 0.4131, 0.8735, 0.419, 0.8693, 0.4267, 0.8677, 0.5149, 0.8592, 0.6039, 0.8592, 0.6139, 0.8613, 0.6224, 0.8674, 0.6281, 0.8764, 0.6301, 0.8871, 0.6301, 0.9246, 0.6301, 0.9621, 0.6281, 0.9728, 0.6224, 0.9818, 0.6139, 0.9879, 0.6039, 0.99, 0.5149, 0.99, 0.9318, 0.3038, 0.9318, 0.293, 0.9367, 0.293, 0.9367, 0.3038, 0.9318, 0.293, 0.9318, 0.2827, 0.9367, 0.2827, 0.9367, 0.293, 0.3782, 0.6823, 0.378, 0.6733, 0.3829, 0.6733, 0.3831, 0.6823, 0.378, 0.6733, 0.3779, 0.6626, 0.3828, 0.6626, 0.3829, 0.6733, 0.3779, 0.5875, 0.378, 0.5769, 0.3829, 0.5769, 0.3828, 0.5875, 0.378, 0.5769, 0.3782, 0.5678, 0.3831, 0.5678, 0.3829, 0.5769, 0.9362, 0.1413, 0.9362, 0.1516, 0.9312, 0.1516, 0.9312, 0.1413, 0.9362, 0.1516, 0.9362, 0.1625, 0.9312, 0.1625, 0.9312, 0.1516, 0.3828, 0.6251, 0.3791, 0.6251, 0.3779, 0.6238, 0.3779, 0.5875, 0.3828, 0.5875, 0.1332, 0.07191, 0.1332, 0.03595, 0.1998, 0.03595, 0.1998, 0.07191, 0.1332, 0.03595, 0.1332, 0.0, 0.1998, 0.0, 0.1998, 0.03595, 0.8701, 0.212, 0.8739, 0.212, 0.8739, 0.2774, 0.8689, 0.2774, 0.8689, 0.2133, 0.8739, 0.1466, 0.9312, 0.1413, 0.9312, 0.212, 0.8739, 0.212, 0.2665, 0.2839, 0.1998, 0.2839, 0.1998, 0.07191, 0.2665, 0.07191, 0.3828, 0.6626, 0.3779, 0.6626, 0.3779, 0.6264, 0.3791, 0.6251, 0.3828, 0.6251, 0.8689, 0.1466, 0.8739, 0.1466, 0.8739, 0.212, 0.8701, 0.212, 0.8689, 0.2107, 0.3779, 0.6238, 0.3791, 0.6251, 0.3779, 0.6264, 0.8689, 0.2107, 0.8701, 0.212, 0.8689, 0.2133, 0.3997, 0.9259, 0.3997, 0.9233, 0.5149, 0.9233, 0.5149, 0.9259, 0.4077, 0.9613, 0.4077, 0.9344, 0.5069, 0.9344, 0.5069, 0.9815, 0.4267, 0.9815, 0.419, 0.9799, 0.4131, 0.9757, 0.4092, 0.9695, 0.4092, 0.9695, 0.4017, 0.9728, 0.3997, 0.9621, 0.4077, 0.9613, 0.4131, 0.9757, 0.4074, 0.9818, 0.4017, 0.9728, 0.4092, 0.9695, 0.419, 0.9799, 0.4159, 0.9879, 0.4074, 0.9818, 0.4131, 0.9757, 0.4267, 0.9815, 0.4259, 0.99, 0.4159, 0.9879, 0.419, 0.9799, 0.5069, 0.9815, 0.5149, 0.99, 0.4259, 0.99, 0.4267, 0.9815, 0.4077, 0.9344, 0.3997, 0.9259, 0.5149, 0.9259, 0.5069, 0.9344, 0.4077, 0.9613, 0.3997, 0.9621, 0.3997, 0.9259, 0.4077, 0.9344, 0.5069, 0.9344, 0.5149, 0.9259, 0.5149, 0.99, 0.5069, 0.9815, 0.419, 0.8693, 0.4159, 0.8613, 0.4259, 0.8592, 0.4267, 0.8677, 0.4131, 0.8735, 0.4074, 0.8674, 0.4159, 0.8613, 0.419, 0.8693, 0.4092, 0.8797, 0.4017, 0.8764, 0.4074, 0.8674, 0.4131, 0.8735, 0.4077, 0.8879, 0.3997, 0.8871, 0.4017, 0.8764, 0.4092, 0.8797, 0.4267, 0.8677, 0.4259, 0.8592, 0.5149, 0.8592, 0.5069, 0.8677, 0.5069, 0.9148, 0.5149, 0.9233, 0.3997, 0.9233, 0.4077, 0.9148, 0.4077, 0.9148, 0.3997, 0.9233, 0.3997, 0.8871, 0.4077, 0.8879, 0.5069, 0.8677, 0.5149, 0.8592, 0.5149, 0.9233, 0.5069, 0.9148, 0.7448, 0.4424, 0.7965, 0.4352, 0.7938, 0.4385, 0.7455, 0.4453, 0.6966, 0.4636, 0.7448, 0.4424, 0.7455, 0.4453, 0.698, 0.4662, 0.6552, 0.4973, 0.6966, 0.4636, 0.698, 0.4662, 0.6572, 0.4994, 0.6235, 0.5412, 0.6552, 0.4973, 0.6572, 0.4994, 0.6259, 0.5427, 0.6035, 0.5923, 0.6235, 0.5412, 0.6259, 0.5427, 0.6062, 0.5931, 0.541, 0.003342, 0.4893, 0.003062, 0.49, 0.0, 0.541, 0.0002754, 0.5927, 0.003062, 0.541, 0.003342, 0.541, 0.0002754, 0.592, 0.0, 0.6235, 0.7532, 0.6035, 0.7021, 0.6062, 0.7013, 0.6259, 0.7517, 0.6552, 0.7971, 0.6235, 0.7532, 0.6259, 0.7517, 0.6572, 0.795, 0.6966, 0.8308, 0.6552, 0.7971, 0.6572, 0.795, 0.698, 0.8282, 0.7448, 0.852, 0.6966, 0.8308, 0.698, 0.8282, 0.7455, 0.8491, 0.7965, 0.8592, 0.7448, 0.852, 0.7455, 0.8491, 0.7938, 0.8558, 0.5485, 0.8491, 0.5967, 0.8558, 0.5995, 0.8592, 0.5478, 0.852, 0.501, 0.8282, 0.5485, 0.8491, 0.5478, 0.852, 0.4996, 0.8308, 0.4602, 0.795, 0.501, 0.8282, 0.4996, 0.8308, 0.4582, 0.7971, 0.4289, 0.7517, 0.4602, 0.795, 0.4582, 0.7971, 0.4264, 0.7532, 0.4092, 0.7013, 0.4289, 0.7517, 0.4264, 0.7532, 0.4065, 0.7021, 0.4025, 0.6472, 0.4092, 0.7013, 0.4065, 0.7021, 0.3997, 0.6472, 0.4092, 0.5931, 0.4025, 0.6472, 0.3997, 0.6472, 0.4065, 0.5923, 0.4289, 0.5427, 0.4092, 0.5931, 0.4065, 0.5923, 0.4264, 0.5412, 0.4602, 0.4994, 0.4289, 0.5427, 0.4264, 0.5412, 0.4582, 0.4973, 0.501, 0.4662, 0.4602, 0.4994, 0.4582, 0.4973, 0.4996, 0.4636, 0.5485, 0.4453, 0.501, 0.4662, 0.4996, 0.4636, 0.5478, 0.4424, 0.5967, 0.4385, 0.5485, 0.4453, 0.5478, 0.4424, 0.5995, 0.4352, 0.8483, 0.4392, 0.7965, 0.4392, 0.7965, 0.4352, 0.8483, 0.4352])
me_cube_001.materials.append(mat_top)
me_cube_001.materials.append(mat_front)
me_cube_001.materials.append(mat_door)
me_cube_001.materials.append(mat_door_crease)
me_cube_001.materials.append(mat_door_dark)
me_cube_001.materials.append(mat_ramp)
me_cube_001.materials.append(mat_top_edge)
me_cube_001.use_remesh_preserve_volume = False
me_cube_001.use_remesh_preserve_attributes = False
me_cube_001.use_mirror_vertex_groups = False
me_cube_001.use_paint_bone_selection = False
me_cube_001.use_paint_mask = True
me_cube_001.update()

# ---- objects
ob_cube = bpy.data.objects.new('Cube', me_cube_001)
ob_lamp = bpy.data.objects.new('Lamp', light_lamp)
ob_camera = bpy.data.objects.new('Camera', cam_camera)

# ---- transforms, parenting, visibility, modifiers, constraints
ob_cube.location = (0.0, 0.0, 0.0)
ob_cube.rotation_euler = (1.571, -0.0, 0.0)
ob_cube.lineart.crease_threshold = 0.0
ob_lamp.location = (4.076, 1.005, 5.904)
ob_lamp.rotation_euler = (0.6503, 0.05522, 1.866)
ob_lamp.lock_rotations_4d = False
ob_lamp.empty_display_type = 'ARROWS'
ob_lamp.color = (0.0, 0.0, 0.0, 0.0)
ob_lamp.lineart.crease_threshold = 0.0
ob_camera.location = (7.481, -6.508, 5.344)
ob_camera.rotation_euler = (1.109, 0.0, 0.8149)
ob_camera.lock_rotations_4d = False
ob_camera.empty_display_type = 'ARROWS'
ob_camera.color = (0.0, 0.0, 0.0, 0.0)
ob_camera.display_type = 'WIRE'
ob_camera.lineart.crease_threshold = 0.0

# ---- collection membership
col_collection_1.objects.link(ob_cube)
col_collection_1.objects.link(ob_lamp)
col_collection_1.objects.link(ob_camera)

# ---- scene / render settings (as saved in the file)
scene.camera = ob_camera
scene.frame_start = 1; scene.frame_end = 250; scene.frame_set(14)
scene.render.engine = 'BLENDER_EEVEE_NEXT'
scene.render.resolution_percentage = 50
scene.render.dither_intensity = 0.0
scene.cycles.use_denoising = False
scene.cycles.samples = 128
scene.cycles.sampling_pattern = 'TABULATED_SOBOL'
scene.cycles.use_adaptive_sampling = False
scene.cycles.use_light_tree = False
scene.cycles.blur_glossy = 0.0
scene.cycles.sample_clamp_indirect = 0.0
scene.view_settings.view_transform = 'Standard'
bpy.context.view_layer.update()
